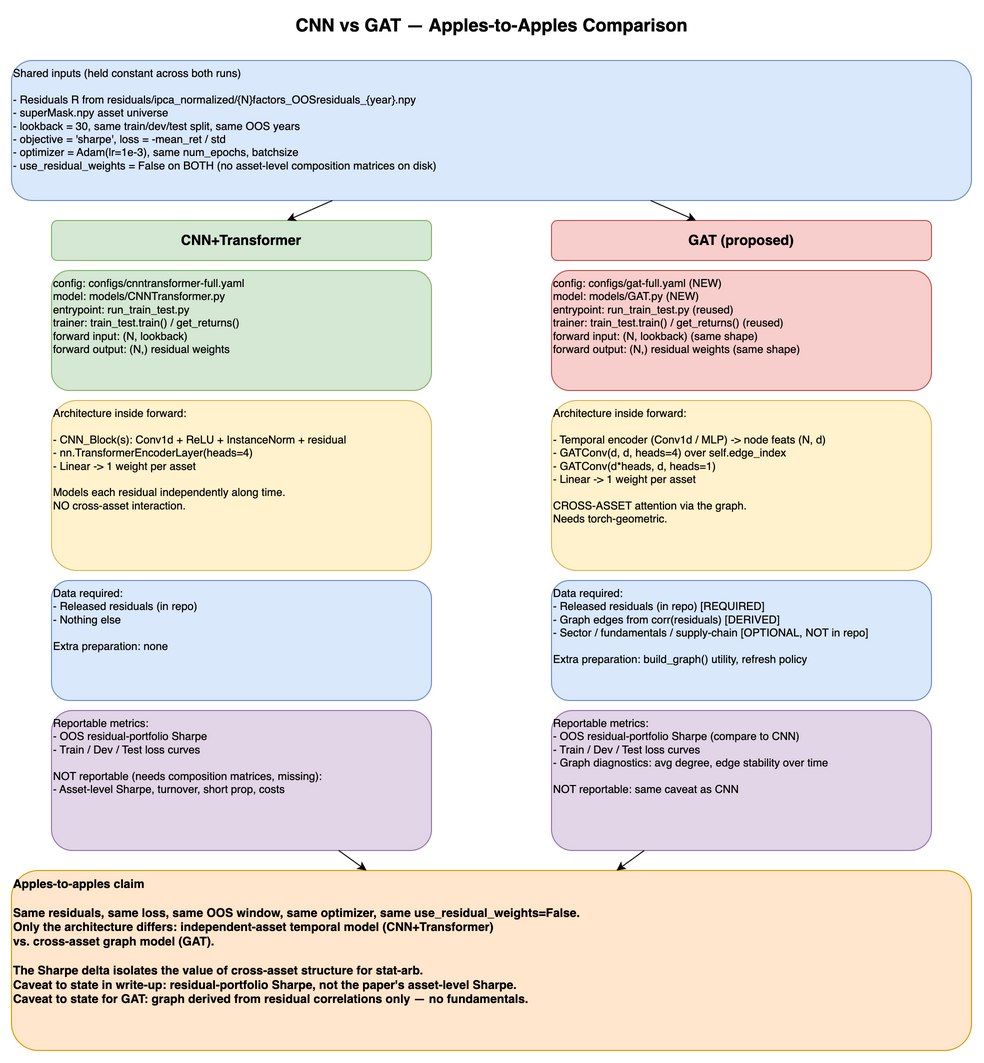

The diagram above was exported from draw.io. Its source (the exported page's mxGraphModel, read from the mxfile embedded in the PNG):
<mxGraphModel adaptiveColors="auto">
  <root>
    <mxCell id="0" />
    <mxCell id="1" parent="0" />
    <mxCell id="title" value="CNN vs GAT — Apples-to-Apples Comparison" style="text;html=1;align=center;verticalAlign=middle;fontSize=18;fontStyle=1" vertex="1" parent="1">
      <mxGeometry x="200" y="10" width="800" height="30" as="geometry" />
    </mxCell>
    <mxCell id="shared" value="Shared inputs (held constant across both runs)&#10;&#10;- Residuals R from residuals/ipca_normalized/{N}factors_OOSresiduals_{year}.npy&#10;- superMask.npy asset universe&#10;- lookback = 30,  same train/dev/test split, same OOS years&#10;- objective = 'sharpe',  loss = -mean_ret / std&#10;- optimizer = Adam(lr=1e-3),  same num_epochs, batchsize&#10;- use_residual_weights = False on BOTH (no asset-level composition matrices on disk)" style="rounded=1;whiteSpace=wrap;html=1;fillColor=#dae8fc;strokeColor=#6c8ebf;fontSize=11;align=left;verticalAlign=top" vertex="1" parent="1">
      <mxGeometry x="120" y="60" width="960" height="140" as="geometry" />
    </mxCell>
    <mxCell id="cnn_col" value="CNN+Transformer" style="rounded=1;whiteSpace=wrap;html=1;fillColor=#d5e8d4;strokeColor=#82b366;fontSize=14;fontStyle=1" vertex="1" parent="1">
      <mxGeometry x="160" y="220" width="380" height="40" as="geometry" />
    </mxCell>
    <mxCell id="gat_col" value="GAT (proposed)" style="rounded=1;whiteSpace=wrap;html=1;fillColor=#f8cecc;strokeColor=#b85450;fontSize=14;fontStyle=1" vertex="1" parent="1">
      <mxGeometry x="660" y="220" width="380" height="40" as="geometry" />
    </mxCell>
    <mxCell id="cnn_cfg" value="config: configs/cnntransformer-full.yaml&#10;model: models/CNNTransformer.py&#10;entrypoint: run_train_test.py&#10;trainer: train_test.train()  /  get_returns()&#10;forward input: (N, lookback)&#10;forward output: (N,) residual weights" style="rounded=1;whiteSpace=wrap;html=1;fillColor=#d5e8d4;strokeColor=#82b366;fontSize=11;align=left;verticalAlign=top" vertex="1" parent="1">
      <mxGeometry x="160" y="270" width="380" height="120" as="geometry" />
    </mxCell>
    <mxCell id="gat_cfg" value="config: configs/gat-full.yaml          (NEW)&#10;model: models/GAT.py                    (NEW)&#10;entrypoint: run_train_test.py           (reused)&#10;trainer: train_test.train() / get_returns()  (reused)&#10;forward input: (N, lookback)            (same shape)&#10;forward output: (N,) residual weights   (same shape)" style="rounded=1;whiteSpace=wrap;html=1;fillColor=#f8cecc;strokeColor=#b85450;fontSize=11;align=left;verticalAlign=top" vertex="1" parent="1">
      <mxGeometry x="660" y="270" width="380" height="120" as="geometry" />
    </mxCell>
    <mxCell id="cnn_arch" value="Architecture inside forward:&#10;&#10;- CNN_Block(s): Conv1d + ReLU + InstanceNorm + residual&#10;- nn.TransformerEncoderLayer(heads=4)&#10;- Linear -&gt; 1 weight per asset&#10;&#10;Models each residual independently along time.&#10;NO cross-asset interaction." style="rounded=1;whiteSpace=wrap;html=1;fillColor=#fff2cc;strokeColor=#d6b656;fontSize=11;align=left;verticalAlign=top" vertex="1" parent="1">
      <mxGeometry x="160" y="400" width="380" height="170" as="geometry" />
    </mxCell>
    <mxCell id="gat_arch" value="Architecture inside forward:&#10;&#10;- Temporal encoder (Conv1d / MLP) -&gt; node feats (N, d)&#10;- GATConv(d, d, heads=4) over self.edge_index&#10;- GATConv(d*heads, d, heads=1)&#10;- Linear -&gt; 1 weight per asset&#10;&#10;CROSS-ASSET attention via the graph.&#10;Needs torch-geometric." style="rounded=1;whiteSpace=wrap;html=1;fillColor=#fff2cc;strokeColor=#d6b656;fontSize=11;align=left;verticalAlign=top" vertex="1" parent="1">
      <mxGeometry x="660" y="400" width="380" height="170" as="geometry" />
    </mxCell>
    <mxCell id="cnn_data" value="Data required:&#10;- Released residuals (in repo)&#10;- Nothing else&#10;&#10;Extra preparation: none" style="rounded=1;whiteSpace=wrap;html=1;fillColor=#dae8fc;strokeColor=#6c8ebf;fontSize=11;align=left;verticalAlign=top" vertex="1" parent="1">
      <mxGeometry x="160" y="580" width="380" height="120" as="geometry" />
    </mxCell>
    <mxCell id="gat_data" value="Data required:&#10;- Released residuals (in repo)              [REQUIRED]&#10;- Graph edges from corr(residuals)          [DERIVED]&#10;- Sector / fundamentals / supply-chain      [OPTIONAL, NOT in repo]&#10;&#10;Extra preparation: build_graph() utility, refresh policy" style="rounded=1;whiteSpace=wrap;html=1;fillColor=#dae8fc;strokeColor=#6c8ebf;fontSize=11;align=left;verticalAlign=top" vertex="1" parent="1">
      <mxGeometry x="660" y="580" width="380" height="120" as="geometry" />
    </mxCell>
    <mxCell id="cnn_metrics" value="Reportable metrics:&#10;- OOS residual-portfolio Sharpe&#10;- Train / Dev / Test loss curves&#10;&#10;NOT reportable (needs composition matrices, missing):&#10;- Asset-level Sharpe, turnover, short prop, costs" style="rounded=1;whiteSpace=wrap;html=1;fillColor=#e1d5e7;strokeColor=#9673a6;fontSize=11;align=left;verticalAlign=top" vertex="1" parent="1">
      <mxGeometry x="160" y="710" width="380" height="140" as="geometry" />
    </mxCell>
    <mxCell id="gat_metrics" value="Reportable metrics:&#10;- OOS residual-portfolio Sharpe         (compare to CNN)&#10;- Train / Dev / Test loss curves&#10;- Graph diagnostics: avg degree, edge stability over time&#10;&#10;NOT reportable: same caveat as CNN" style="rounded=1;whiteSpace=wrap;html=1;fillColor=#e1d5e7;strokeColor=#9673a6;fontSize=11;align=left;verticalAlign=top" vertex="1" parent="1">
      <mxGeometry x="660" y="710" width="380" height="140" as="geometry" />
    </mxCell>
    <mxCell id="verdict" value="Apples-to-apples claim&#10;&#10;Same residuals, same loss, same OOS window, same optimizer, same use_residual_weights=False.&#10;Only the architecture differs: independent-asset temporal model (CNN+Transformer)&#10;vs. cross-asset graph model (GAT).&#10;&#10;The Sharpe delta isolates the value of cross-asset structure for stat-arb.&#10;Caveat to state in write-up: residual-portfolio Sharpe, not the paper's asset-level Sharpe.&#10;Caveat to state for GAT: graph derived from residual correlations only — no fundamentals." style="rounded=1;whiteSpace=wrap;html=1;fillColor=#ffe6cc;strokeColor=#d79b00;fontSize=12;align=left;verticalAlign=top;fontStyle=1" vertex="1" parent="1">
      <mxGeometry x="120" y="870" width="960" height="180" as="geometry" />
    </mxCell>
    <mxCell id="e1" style="endArrow=classic;html=1" edge="1" parent="1" source="shared" target="cnn_col">
      <mxGeometry relative="1" as="geometry" />
    </mxCell>
    <mxCell id="e2" style="endArrow=classic;html=1" edge="1" parent="1" source="shared" target="gat_col">
      <mxGeometry relative="1" as="geometry" />
    </mxCell>
    <mxCell id="e3" style="endArrow=classic;html=1" edge="1" parent="1" source="cnn_metrics" target="verdict">
      <mxGeometry relative="1" as="geometry" />
    </mxCell>
    <mxCell id="e4" style="endArrow=classic;html=1" edge="1" parent="1" source="gat_metrics" target="verdict">
      <mxGeometry relative="1" as="geometry" />
    </mxCell>
  </root>
</mxGraphModel>